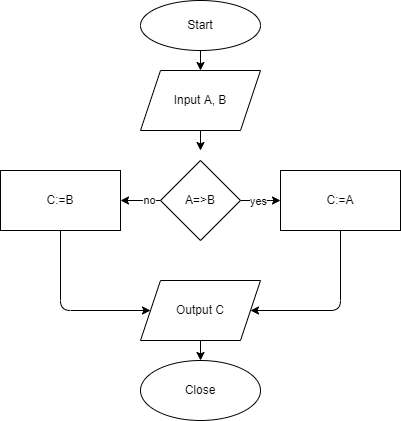

The diagram above was exported from draw.io. Its source (the exported page's mxGraphModel, read from the mxfile embedded in the PNG):
<mxGraphModel dx="564" dy="438" grid="1" gridSize="10" guides="1" tooltips="1" connect="1" arrows="1" fold="1" page="1" pageScale="1" pageWidth="827" pageHeight="1169" math="0" shadow="0">
  <root>
    <mxCell id="0" />
    <mxCell id="1" parent="0" />
    <mxCell id="4" value="" style="edgeStyle=none;html=1;" parent="1" source="2" target="3" edge="1">
      <mxGeometry relative="1" as="geometry" />
    </mxCell>
    <mxCell id="2" value="Start" style="ellipse;whiteSpace=wrap;html=1;" parent="1" vertex="1">
      <mxGeometry x="320" width="120" height="50" as="geometry" />
    </mxCell>
    <mxCell id="6" value="" style="edgeStyle=none;html=1;" parent="1" source="3" edge="1">
      <mxGeometry relative="1" as="geometry">
        <mxPoint x="380" y="150" as="targetPoint" />
      </mxGeometry>
    </mxCell>
    <mxCell id="3" value="Input A, B" style="shape=parallelogram;perimeter=parallelogramPerimeter;whiteSpace=wrap;html=1;fixedSize=1;" parent="1" vertex="1">
      <mxGeometry x="320" y="70" width="120" height="60" as="geometry" />
    </mxCell>
    <mxCell id="9" value="" style="edgeStyle=none;html=1;" parent="1" source="7" target="8" edge="1">
      <mxGeometry relative="1" as="geometry" />
    </mxCell>
    <mxCell id="15" value="yes" style="edgeLabel;html=1;align=center;verticalAlign=middle;resizable=0;points=[];" parent="9" vertex="1" connectable="0">
      <mxGeometry x="-0.1706" relative="1" as="geometry">
        <mxPoint as="offset" />
      </mxGeometry>
    </mxCell>
    <mxCell id="13" value="" style="edgeStyle=none;html=1;" parent="1" source="7" target="12" edge="1">
      <mxGeometry relative="1" as="geometry" />
    </mxCell>
    <mxCell id="16" value="no" style="edgeLabel;html=1;align=center;verticalAlign=middle;resizable=0;points=[];" parent="13" vertex="1" connectable="0">
      <mxGeometry x="-0.3848" y="-1" relative="1" as="geometry">
        <mxPoint as="offset" />
      </mxGeometry>
    </mxCell>
    <mxCell id="7" value="A=&amp;gt;B" style="rhombus;whiteSpace=wrap;html=1;" parent="1" vertex="1">
      <mxGeometry x="340" y="160" width="80" height="80" as="geometry" />
    </mxCell>
    <mxCell id="19" value="" style="edgeStyle=none;html=1;" parent="1" source="8" target="18" edge="1">
      <mxGeometry relative="1" as="geometry">
        <Array as="points">
          <mxPoint x="520" y="310" />
        </Array>
      </mxGeometry>
    </mxCell>
    <mxCell id="8" value="C:=A" style="whiteSpace=wrap;html=1;" parent="1" vertex="1">
      <mxGeometry x="460" y="170" width="120" height="60" as="geometry" />
    </mxCell>
    <mxCell id="20" style="edgeStyle=none;html=1;entryX=0;entryY=0.5;entryDx=0;entryDy=0;" parent="1" source="12" target="18" edge="1">
      <mxGeometry relative="1" as="geometry">
        <Array as="points">
          <mxPoint x="240" y="310" />
        </Array>
      </mxGeometry>
    </mxCell>
    <mxCell id="12" value="C:=B" style="whiteSpace=wrap;html=1;" parent="1" vertex="1">
      <mxGeometry x="180" y="170" width="120" height="60" as="geometry" />
    </mxCell>
    <mxCell id="22" value="" style="edgeStyle=none;html=1;" parent="1" source="18" target="21" edge="1">
      <mxGeometry relative="1" as="geometry" />
    </mxCell>
    <mxCell id="18" value="Output C" style="shape=parallelogram;perimeter=parallelogramPerimeter;whiteSpace=wrap;html=1;fixedSize=1;" parent="1" vertex="1">
      <mxGeometry x="320" y="280" width="120" height="60" as="geometry" />
    </mxCell>
    <mxCell id="21" value="Close" style="ellipse;whiteSpace=wrap;html=1;" parent="1" vertex="1">
      <mxGeometry x="320" y="360" width="120" height="60" as="geometry" />
    </mxCell>
  </root>
</mxGraphModel>